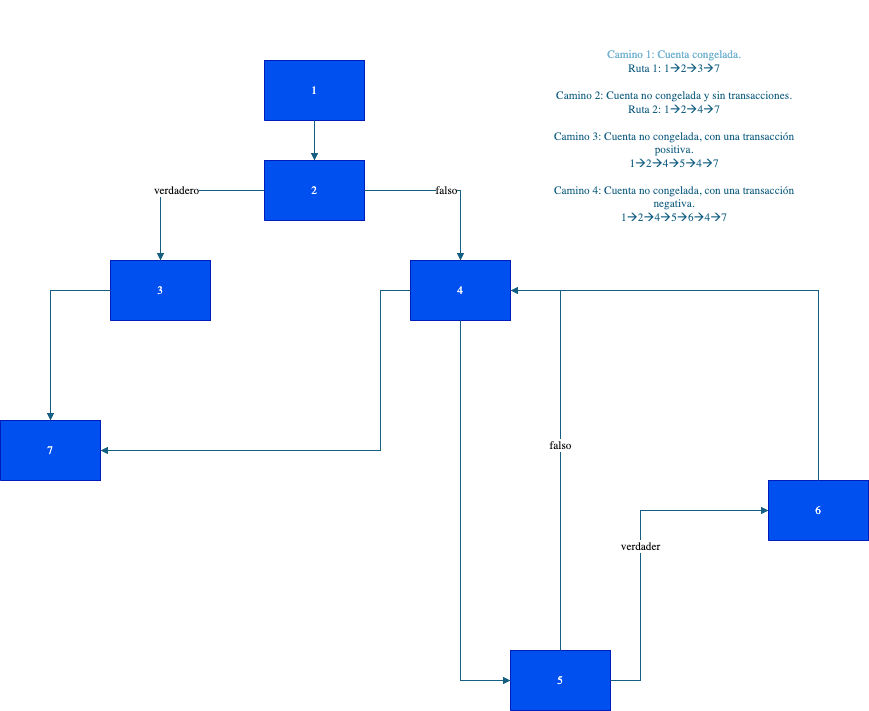

The diagram above was exported from draw.io. Its source (the exported page's mxGraphModel, read from the mxfile embedded in the PNG):
<mxGraphModel dx="976" dy="860" grid="1" gridSize="10" guides="1" tooltips="1" connect="1" arrows="1" fold="1" page="1" pageScale="1" pageWidth="827" pageHeight="1169" math="0" shadow="0">
  <root>
    <mxCell id="0" />
    <mxCell id="1" parent="0" />
    <UserObject label="&lt;div style=&quot;font-size: 1px&quot;&gt;&lt;font style=&quot;font-size:11.29px;font-family:Calibri;color:#feffff;direction:ltr;letter-spacing:0px;line-height:120%;opacity:1&quot;&gt;1&lt;br/&gt;&lt;/font&gt;&lt;/div&gt;" tags="Diagrama_de_flujo" id="2">
      <mxCell style="verticalAlign=middle;align=center;overflow=width;vsdxID=1;fillColor=#0050ef;shape=stencil(nZBLDoAgDERP0z3SIyjew0SURgSD+Lu9kMZoXLhwN9O+tukAlrNpJg1SzDH4QW/URgNYgZTkjA4UkwJUgGXng+6DX1zLfmoymdXo17xh5zmRJ6Q42BWCfc2oJfdAr+Yv+AP9Cb7OJ3H/2JG1HNGz/84klThPVCc=);strokeColor=#001DBC;spacingTop=-1;spacingBottom=-1;spacingLeft=-1;spacingRight=-1;points=[[0,0.5,0],[1,0.5,0],[0.5,1,0],[0.5,0,0]];labelBackgroundColor=none;rounded=0;html=1;whiteSpace=wrap;fontColor=#ffffff;" parent="1" vertex="1">
        <mxGeometry x="430" y="90" width="100" height="60" as="geometry" />
      </mxCell>
    </UserObject>
    <UserObject label="&lt;div style=&quot;font-size: 1px&quot;&gt;&lt;font style=&quot;font-size:11.29px;font-family:Calibri;color:#feffff;direction:ltr;letter-spacing:0px;line-height:120%;opacity:1&quot;&gt;2&lt;br/&gt;&lt;/font&gt;&lt;/div&gt;" tags="Diagrama_de_flujo" id="3">
      <mxCell style="verticalAlign=middle;align=center;overflow=width;vsdxID=2;fillColor=#0050ef;shape=stencil(nZBLDoAgDERP0z3SIyjew0SURgSD+Lu9kMZoXLhwN9O+tukAlrNpJg1SzDH4QW/URgNYgZTkjA4UkwJUgGXng+6DX1zLfmoymdXo17xh5zmRJ6Q42BWCfc2oJfdAr+Yv+AP9Cb7OJ3H/2JG1HNGz/84klThPVCc=);strokeColor=#001DBC;spacingTop=-1;spacingBottom=-1;spacingLeft=-1;spacingRight=-1;points=[[0,0.5,0],[1,0.5,0],[0.5,1,0],[0.5,0,0]];labelBackgroundColor=none;rounded=0;html=1;whiteSpace=wrap;fontColor=#ffffff;" parent="1" vertex="1">
        <mxGeometry x="430" y="190" width="100" height="60" as="geometry" />
      </mxCell>
    </UserObject>
    <UserObject label="&lt;div style=&quot;font-size: 1px&quot;&gt;&lt;font style=&quot;font-size:11.29px;font-family:Calibri;color:#feffff;direction:ltr;letter-spacing:0px;line-height:120%;opacity:1&quot;&gt;3&lt;br/&gt;&lt;/font&gt;&lt;/div&gt;" tags="Diagrama_de_flujo" id="4">
      <mxCell style="verticalAlign=middle;align=center;overflow=width;vsdxID=3;fillColor=#0050ef;shape=stencil(nZBLDoAgDERP0z3SIyjew0SURgSD+Lu9kMZoXLhwN9O+tukAlrNpJg1SzDH4QW/URgNYgZTkjA4UkwJUgGXng+6DX1zLfmoymdXo17xh5zmRJ6Q42BWCfc2oJfdAr+Yv+AP9Cb7OJ3H/2JG1HNGz/84klThPVCc=);strokeColor=#001DBC;spacingTop=-1;spacingBottom=-1;spacingLeft=-1;spacingRight=-1;points=[[0,0.5,0],[1,0.5,0],[0.5,1,0],[0.5,0,0]];labelBackgroundColor=none;rounded=0;html=1;whiteSpace=wrap;fontColor=#ffffff;" parent="1" vertex="1">
        <mxGeometry x="276" y="290" width="100" height="60" as="geometry" />
      </mxCell>
    </UserObject>
    <UserObject label="&lt;div style=&quot;font-size: 1px&quot;&gt;&lt;font style=&quot;font-size:11.29px;font-family:Calibri;color:#feffff;direction:ltr;letter-spacing:0px;line-height:120%;opacity:1&quot;&gt;4&lt;br/&gt;&lt;/font&gt;&lt;/div&gt;" tags="Diagrama_de_flujo" id="5">
      <mxCell style="verticalAlign=middle;align=center;overflow=width;vsdxID=4;fillColor=#0050ef;shape=stencil(nZBLDoAgDERP0z3SIyjew0SURgSD+Lu9kMZoXLhwN9O+tukAlrNpJg1SzDH4QW/URgNYgZTkjA4UkwJUgGXng+6DX1zLfmoymdXo17xh5zmRJ6Q42BWCfc2oJfdAr+Yv+AP9Cb7OJ3H/2JG1HNGz/84klThPVCc=);strokeColor=#001DBC;spacingTop=-1;spacingBottom=-1;spacingLeft=-1;spacingRight=-1;points=[[0,0.5,0],[1,0.5,0],[0.5,1,0],[0.5,0,0]];labelBackgroundColor=none;rounded=0;html=1;whiteSpace=wrap;fontColor=#ffffff;" parent="1" vertex="1">
        <mxGeometry x="576" y="290" width="100" height="60" as="geometry" />
      </mxCell>
    </UserObject>
    <UserObject label="&lt;div style=&quot;font-size: 1px&quot;&gt;&lt;font style=&quot;font-size:11.29px;font-family:Calibri;color:#feffff;direction:ltr;letter-spacing:0px;line-height:120%;opacity:1&quot;&gt;5&lt;br/&gt;&lt;/font&gt;&lt;/div&gt;" tags="Diagrama_de_flujo" id="6">
      <mxCell style="verticalAlign=middle;align=center;overflow=width;vsdxID=6;fillColor=#0050ef;shape=stencil(nZBLDoAgDERP0z3SIyjew0SURgSD+Lu9kMZoXLhwN9O+tukAlrNpJg1SzDH4QW/URgNYgZTkjA4UkwJUgGXng+6DX1zLfmoymdXo17xh5zmRJ6Q42BWCfc2oJfdAr+Yv+AP9Cb7OJ3H/2JG1HNGz/84klThPVCc=);strokeColor=#001DBC;spacingTop=-1;spacingBottom=-1;spacingLeft=-1;spacingRight=-1;points=[[0,0.5,0],[1,0.5,0],[0.5,1,0],[0.5,0,0]];labelBackgroundColor=none;rounded=0;html=1;whiteSpace=wrap;fontColor=#ffffff;" parent="1" vertex="1">
        <mxGeometry x="676" y="680" width="100" height="60" as="geometry" />
      </mxCell>
    </UserObject>
    <UserObject label="&lt;div style=&quot;font-size: 1px&quot;&gt;&lt;font style=&quot;font-size:11.29px;font-family:Calibri;color:#feffff;direction:ltr;letter-spacing:0px;line-height:120%;opacity:1&quot;&gt;7&lt;br/&gt;&lt;/font&gt;&lt;/div&gt;" tags="Diagrama_de_flujo" id="7">
      <mxCell style="verticalAlign=middle;align=center;overflow=width;vsdxID=7;fillColor=#0050ef;shape=stencil(nZBLDoAgDERP0z3SIyjew0SURgSD+Lu9kMZoXLhwN9O+tukAlrNpJg1SzDH4QW/URgNYgZTkjA4UkwJUgGXng+6DX1zLfmoymdXo17xh5zmRJ6Q42BWCfc2oJfdAr+Yv+AP9Cb7OJ3H/2JG1HNGz/84klThPVCc=);strokeColor=#001DBC;spacingTop=-1;spacingBottom=-1;spacingLeft=-1;spacingRight=-1;points=[[0,0.5,0],[1,0.5,0],[0.5,1,0],[0.5,0,0]];labelBackgroundColor=none;rounded=0;html=1;whiteSpace=wrap;fontColor=#ffffff;" parent="1" vertex="1">
        <mxGeometry x="166" y="450" width="100" height="60" as="geometry" />
      </mxCell>
    </UserObject>
    <UserObject label="&lt;div style=&quot;font-size: 1px&quot;&gt;&lt;font style=&quot;font-size:11.29px;font-family:Calibri;color:#feffff;direction:ltr;letter-spacing:0px;line-height:120%;opacity:1&quot;&gt;6&lt;br/&gt;&lt;/font&gt;&lt;/div&gt;" tags="Diagrama_de_flujo" id="8">
      <mxCell style="verticalAlign=middle;align=center;overflow=width;vsdxID=12;fillColor=#0050ef;shape=stencil(nZBLDoAgDERP0z3SIyjew0SURgSD+Lu9kMZoXLhwN9O+tukAlrNpJg1SzDH4QW/URgNYgZTkjA4UkwJUgGXng+6DX1zLfmoymdXo17xh5zmRJ6Q42BWCfc2oJfdAr+Yv+AP9Cb7OJ3H/2JG1HNGz/84klThPVCc=);strokeColor=#001DBC;spacingTop=-1;spacingBottom=-1;spacingLeft=-1;spacingRight=-1;points=[[0,0.5,0],[1,0.5,0],[0.5,1,0],[0.5,0,0]];labelBackgroundColor=none;rounded=0;html=1;whiteSpace=wrap;fontColor=#ffffff;" parent="1" vertex="1">
        <mxGeometry x="934" y="510" width="100" height="60" as="geometry" />
      </mxCell>
    </UserObject>
    <UserObject label="&lt;div style=&quot;&quot;&gt;&lt;p style=&quot;text-align: center; margin: 0px; text-indent: 0px; vertical-align: middle; direction: ltr;&quot;&gt;&lt;font style=&quot;direction: ltr; line-height: 120%; opacity: 1; color: rgb(21, 96, 130);&quot;&gt;&lt;font face=&quot;Calibri&quot; color=&quot;#72b2d0&quot;&gt;&lt;span style=&quot;font-size: 11.29px;&quot;&gt;Camino 1: Cuenta congelada.&lt;/span&gt;&lt;/font&gt;&lt;/font&gt;&lt;/p&gt;&lt;p style=&quot;font-size: 1px; text-align: center; margin: 0px; text-indent: 0px; vertical-align: middle; direction: ltr;&quot;&gt;&lt;font style=&quot;font-size: 11.29px; font-family: Calibri; color: rgb(21, 96, 130); direction: ltr; letter-spacing: 0px; line-height: 120%; opacity: 1;&quot;&gt;Ruta 1: 1&lt;/font&gt;&lt;font style=&quot;font-size: 11.29px; font-family: Wingdings; color: rgb(21, 96, 130); direction: ltr; letter-spacing: 0px; line-height: 120%; opacity: 1;&quot;&gt;à&lt;/font&gt;&lt;font style=&quot;font-size: 11.29px; font-family: Calibri; color: rgb(21, 96, 130); direction: ltr; letter-spacing: 0px; line-height: 120%; opacity: 1;&quot;&gt;2&lt;/font&gt;&lt;font style=&quot;font-size: 11.29px; font-family: Wingdings; color: rgb(21, 96, 130); direction: ltr; letter-spacing: 0px; line-height: 120%; opacity: 1;&quot;&gt;à&lt;/font&gt;&lt;font style=&quot;font-size: 11.29px; font-family: Calibri; color: rgb(21, 96, 130); direction: ltr; letter-spacing: 0px; line-height: 120%; opacity: 1;&quot;&gt;3&lt;/font&gt;&lt;font style=&quot;font-size: 11.29px; font-family: Wingdings; color: rgb(21, 96, 130); direction: ltr; letter-spacing: 0px; line-height: 120%; opacity: 1;&quot;&gt;à&lt;/font&gt;&lt;font style=&quot;font-size: 11.29px; font-family: Calibri; color: rgb(21, 96, 130); direction: ltr; letter-spacing: 0px; line-height: 120%; opacity: 1;&quot;&gt;7&lt;/font&gt;&lt;/p&gt;&lt;p style=&quot;font-size: 1px; text-align: center; margin: 0px; text-indent: 0px; vertical-align: middle; direction: ltr;&quot;&gt;&lt;font style=&quot;font-size: 11.29px; font-family: Calibri; color: rgb(21, 96, 130); direction: ltr; letter-spacing: 0px; line-height: 120%; opacity: 1;&quot;&gt;&lt;br&gt;&lt;/font&gt;&lt;/p&gt;&lt;p style=&quot;font-size: 1px; text-align: center; margin: 0px; text-indent: 0px; vertical-align: middle; direction: ltr;&quot;&gt;&lt;font style=&quot;font-size: 11.29px; font-family: Calibri; color: rgb(21, 96, 130); direction: ltr; letter-spacing: 0px; line-height: 120%; opacity: 1;&quot;&gt;Camino 2:&amp;nbsp;Cuenta no congelada y sin transacciones.&lt;/font&gt;&lt;/p&gt;&lt;p style=&quot;font-size: 1px; text-align: center; margin: 0px; text-indent: 0px; vertical-align: middle; direction: ltr;&quot;&gt;&lt;font style=&quot;font-size: 11.29px; color: rgb(21, 96, 130); direction: ltr; letter-spacing: 0px; line-height: 120%; opacity: 1;&quot;&gt;&lt;font style=&quot;font-family: Calibri; letter-spacing: 0px; color: rgb(21, 96, 130); direction: ltr; line-height: 13.548px; opacity: 1;&quot;&gt;Ruta 2: 1&lt;/font&gt;&lt;font style=&quot;font-family: Wingdings; letter-spacing: 0px; color: rgb(21, 96, 130); direction: ltr; line-height: 13.548px; opacity: 1;&quot;&gt;à&lt;/font&gt;&lt;font style=&quot;font-family: Calibri; letter-spacing: 0px; color: rgb(21, 96, 130); direction: ltr; line-height: 13.548px; opacity: 1;&quot;&gt;2&lt;/font&gt;&lt;font style=&quot;font-family: Wingdings; letter-spacing: 0px; color: rgb(21, 96, 130); direction: ltr; line-height: 13.548px; opacity: 1;&quot;&gt;à&lt;/font&gt;&lt;font face=&quot;Calibri&quot; style=&quot;letter-spacing: 0px; color: rgb(21, 96, 130); direction: ltr; line-height: 13.548px; opacity: 1;&quot;&gt;4&lt;/font&gt;&lt;font style=&quot;font-family: Wingdings; letter-spacing: 0px; color: rgb(21, 96, 130); direction: ltr; line-height: 13.548px; opacity: 1;&quot;&gt;à&lt;/font&gt;&lt;font style=&quot;font-family: Calibri; letter-spacing: 0px; color: rgb(21, 96, 130); direction: ltr; line-height: 13.548px; opacity: 1;&quot;&gt;7&lt;/font&gt;&lt;/font&gt;&lt;/p&gt;&lt;p style=&quot;font-size: 1px; text-align: center; margin: 0px; text-indent: 0px; vertical-align: middle; direction: ltr;&quot;&gt;&lt;font style=&quot;font-size: 11.29px; color: rgb(21, 96, 130); direction: ltr; letter-spacing: 0px; line-height: 120%; opacity: 1;&quot;&gt;&lt;font face=&quot;Calibri&quot;&gt;&lt;br&gt;&lt;/font&gt;&lt;/font&gt;&lt;/p&gt;&lt;p style=&quot;text-align: center; margin: 0px; text-indent: 0px; vertical-align: middle; direction: ltr; font-size: 1px;&quot;&gt;&lt;font style=&quot;font-size: 11.29px; color: rgb(21, 96, 130); direction: ltr; letter-spacing: 0px; line-height: 120%; opacity: 1;&quot;&gt;&lt;font face=&quot;Calibri&quot;&gt;Camino 3: Cuenta no congelada, con una transacción positiva.&lt;br&gt;1&lt;/font&gt;&lt;/font&gt;&lt;font style=&quot;font-size: 11.29px; font-family: Wingdings; color: rgb(21, 96, 130); direction: ltr; letter-spacing: 0px; line-height: 120%; opacity: 1;&quot;&gt;à&lt;/font&gt;&lt;font style=&quot;font-size: 11.29px; font-family: Calibri; color: rgb(21, 96, 130); direction: ltr; letter-spacing: 0px; line-height: 120%; opacity: 1;&quot;&gt;2&lt;/font&gt;&lt;font style=&quot;font-size: 11.29px; font-family: Wingdings; color: rgb(21, 96, 130); direction: ltr; letter-spacing: 0px; line-height: 120%; opacity: 1;&quot;&gt;à&lt;/font&gt;&lt;font style=&quot;font-size: 11.29px; font-family: Calibri; color: rgb(21, 96, 130); direction: ltr; letter-spacing: 0px; line-height: 120%; opacity: 1;&quot;&gt;4&lt;/font&gt;&lt;font style=&quot;font-size: 11.29px; font-family: Wingdings; color: rgb(21, 96, 130); direction: ltr; letter-spacing: 0px; line-height: 120%; opacity: 1;&quot;&gt;à&lt;/font&gt;&lt;font style=&quot;font-size: 11.29px; font-family: Calibri; color: rgb(21, 96, 130); direction: ltr; letter-spacing: 0px; line-height: 120%; opacity: 1;&quot;&gt;5&lt;/font&gt;&lt;font style=&quot;font-size: 11.29px; font-family: Wingdings; color: rgb(21, 96, 130); direction: ltr; letter-spacing: 0px; line-height: 120%; opacity: 1;&quot;&gt;à&lt;/font&gt;&lt;font style=&quot;font-size: 11.29px; font-family: Calibri; color: rgb(21, 96, 130); direction: ltr; letter-spacing: 0px; line-height: 120%; opacity: 1;&quot;&gt;4&lt;/font&gt;&lt;font style=&quot;font-size: 11.29px; font-family: Wingdings; color: rgb(21, 96, 130); direction: ltr; letter-spacing: 0px; line-height: 120%; opacity: 1;&quot;&gt;à&lt;/font&gt;&lt;font style=&quot;font-size: 11.29px; font-family: Calibri; color: rgb(21, 96, 130); direction: ltr; letter-spacing: 0px; line-height: 120%; opacity: 1;&quot;&gt;7&lt;/font&gt;&lt;/p&gt;&lt;p style=&quot;text-align: center; margin: 0px; text-indent: 0px; vertical-align: middle; direction: ltr; font-size: 1px;&quot;&gt;&lt;font style=&quot;font-size: 11.29px; font-family: Calibri; color: rgb(21, 96, 130); direction: ltr; letter-spacing: 0px; line-height: 120%; opacity: 1;&quot;&gt;&lt;br&gt;&lt;/font&gt;&lt;/p&gt;&lt;p style=&quot;text-align: center; margin: 0px; text-indent: 0px; vertical-align: middle; direction: ltr; font-size: 1px;&quot;&gt;&lt;font style=&quot;font-size: 11.29px; font-family: Calibri; color: rgb(21, 96, 130); direction: ltr; letter-spacing: 0px; line-height: 120%; opacity: 1;&quot;&gt;Camino 4:&amp;nbsp;Cuenta no congelada, con una transacción negativa.&lt;br&gt;1&lt;/font&gt;&lt;font style=&quot;font-size: 11.29px; font-family: Wingdings; color: rgb(21, 96, 130); direction: ltr; letter-spacing: 0px; line-height: 120%; opacity: 1;&quot;&gt;à&lt;/font&gt;&lt;font style=&quot;font-size: 11.29px; font-family: Calibri; color: rgb(21, 96, 130); direction: ltr; letter-spacing: 0px; line-height: 120%; opacity: 1;&quot;&gt;2&lt;/font&gt;&lt;font style=&quot;font-size: 11.29px; font-family: Wingdings; color: rgb(21, 96, 130); direction: ltr; letter-spacing: 0px; line-height: 120%; opacity: 1;&quot;&gt;à&lt;/font&gt;&lt;font style=&quot;font-size: 11.29px; font-family: Calibri; color: rgb(21, 96, 130); direction: ltr; letter-spacing: 0px; line-height: 120%; opacity: 1;&quot;&gt;4&lt;/font&gt;&lt;font style=&quot;font-size: 11.29px; font-family: Wingdings; color: rgb(21, 96, 130); direction: ltr; letter-spacing: 0px; line-height: 120%; opacity: 1;&quot;&gt;à&lt;/font&gt;&lt;font style=&quot;font-size: 11.29px; font-family: Calibri; color: rgb(21, 96, 130); direction: ltr; letter-spacing: 0px; line-height: 120%; opacity: 1;&quot;&gt;5&lt;/font&gt;&lt;font style=&quot;font-size: 11.29px; font-family: Wingdings; color: rgb(21, 96, 130); direction: ltr; letter-spacing: 0px; line-height: 120%; opacity: 1;&quot;&gt;à&lt;/font&gt;&lt;font style=&quot;font-size: 11.29px; font-family: Calibri; color: rgb(21, 96, 130); direction: ltr; letter-spacing: 0px; line-height: 120%; opacity: 1;&quot;&gt;6&lt;/font&gt;&lt;font style=&quot;font-size: 11.29px; font-family: Wingdings; color: rgb(21, 96, 130); direction: ltr; letter-spacing: 0px; line-height: 120%; opacity: 1;&quot;&gt;à&lt;/font&gt;&lt;font style=&quot;font-size: 11.29px; font-family: Calibri; color: rgb(21, 96, 130); direction: ltr; letter-spacing: 0px; line-height: 120%; opacity: 1;&quot;&gt;4&lt;/font&gt;&lt;font style=&quot;font-size: 11.29px; font-family: Wingdings; color: rgb(21, 96, 130); direction: ltr; letter-spacing: 0px; line-height: 120%; opacity: 1;&quot;&gt;à&lt;/font&gt;&lt;font style=&quot;font-size: 11.29px; font-family: Calibri; color: rgb(21, 96, 130); direction: ltr; letter-spacing: 0px; line-height: 120%; opacity: 1;&quot;&gt;7&lt;br&gt;&lt;/font&gt;&lt;/p&gt;&lt;/div&gt;" tags="Fondo" id="9">
      <mxCell style="verticalAlign=middle;align=center;overflow=width;vsdxID=18;fillColor=none;gradientColor=none;shape=stencil(nZBLDoAgDERP0z3SIyjew0SURgSD+Lu9kMZoXLhwN9O+tukAlrNpJg1SzDH4QW/URgNYgZTkjA4UkwJUgGXng+6DX1zLfmoymdXo17xh5zmRJ6Q42BWCfc2oJfdAr+Yv+AP9Cb7OJ3H/2JG1HNGz/84klThPVCc=);strokeColor=none;spacingTop=-1;spacingBottom=-1;spacingLeft=-1;spacingRight=-1;points=[];labelBackgroundColor=none;rounded=0;html=1;whiteSpace=wrap;" parent="1" vertex="1">
        <mxGeometry x="710" y="30" width="260" height="270" as="geometry" />
      </mxCell>
    </UserObject>
    <UserObject label="" tags="Conector" id="10">
      <mxCell style="vsdxID=15;edgeStyle=none;startArrow=none;endArrow=block;startSize=5;endSize=5;strokeColor=#156082;spacingTop=0;spacingBottom=0;spacingLeft=0;spacingRight=0;verticalAlign=middle;html=1;labelBackgroundColor=#ffffff;rounded=0;exitX=0.5;exitY=0;exitDx=0;exitDy=0;exitPerimeter=0;entryX=1;entryY=0.5;entryDx=0;entryDy=0;entryPerimeter=0;" parent="1" source="8" target="5" edge="1">
        <mxGeometry relative="1" as="geometry">
          <mxPoint as="offset" />
          <Array as="points">
            <mxPoint x="984" y="320" />
          </Array>
        </mxGeometry>
      </mxCell>
    </UserObject>
    <UserObject label="&lt;div style=&quot;font-size: 1px&quot;&gt;&lt;font style=&quot;font-size:11.29px;font-family:Calibri;color:#000000;direction:ltr;letter-spacing:0px;line-height:120%;opacity:1&quot;&gt;verdader&lt;br/&gt;&lt;/font&gt;&lt;/div&gt;" tags="Conector" id="11">
      <mxCell style="vsdxID=14;edgeStyle=none;startArrow=none;endArrow=block;startSize=5;endSize=5;strokeColor=#156082;spacingTop=0;spacingBottom=0;spacingLeft=0;spacingRight=0;verticalAlign=middle;html=1;labelBackgroundColor=#ffffff;rounded=0;align=center;exitX=1;exitY=0.5;exitDx=0;exitDy=0;exitPerimeter=0;entryX=0;entryY=0.5;entryDx=0;entryDy=0;entryPerimeter=0;" parent="1" source="6" target="8" edge="1">
        <mxGeometry relative="1" as="geometry">
          <mxPoint as="offset" />
          <Array as="points">
            <mxPoint x="806" y="710" />
            <mxPoint x="806" y="540" />
          </Array>
        </mxGeometry>
      </mxCell>
    </UserObject>
    <UserObject label="" tags="Conector" id="12">
      <mxCell style="vsdxID=13;edgeStyle=none;startArrow=none;endArrow=block;startSize=5;endSize=5;strokeColor=#156082;spacingTop=0;spacingBottom=0;spacingLeft=0;spacingRight=0;verticalAlign=middle;html=1;labelBackgroundColor=#ffffff;rounded=0;exitX=0.5;exitY=1;exitDx=0;exitDy=0;exitPerimeter=0;entryX=0;entryY=0.5;entryDx=0;entryDy=0;entryPerimeter=0;" parent="1" source="5" target="6" edge="1">
        <mxGeometry relative="1" as="geometry">
          <mxPoint as="offset" />
          <Array as="points">
            <mxPoint x="626" y="710" />
          </Array>
        </mxGeometry>
      </mxCell>
    </UserObject>
    <UserObject label="&lt;div style=&quot;font-size: 1px&quot;&gt;&lt;font style=&quot;font-size:11.29px;font-family:Calibri;color:#000000;direction:ltr;letter-spacing:0px;line-height:120%;opacity:1&quot;&gt;verdadero&lt;br/&gt;&lt;/font&gt;&lt;/div&gt;" tags="Conector" id="13">
      <mxCell style="vsdxID=8;edgeStyle=none;startArrow=none;endArrow=block;startSize=5;endSize=5;strokeColor=#156082;spacingTop=0;spacingBottom=0;spacingLeft=0;spacingRight=0;verticalAlign=middle;html=1;labelBackgroundColor=#ffffff;rounded=0;align=center;exitX=0;exitY=0.5;exitDx=0;exitDy=0;exitPerimeter=0;entryX=0.5;entryY=0;entryDx=0;entryDy=0;entryPerimeter=0;" parent="1" source="3" target="4" edge="1">
        <mxGeometry relative="1" as="geometry">
          <mxPoint as="offset" />
          <Array as="points">
            <mxPoint x="326" y="220" />
          </Array>
        </mxGeometry>
      </mxCell>
    </UserObject>
    <UserObject label="&lt;div style=&quot;font-size: 1px&quot;&gt;&lt;font style=&quot;font-size:11.29px;font-family:Calibri;color:#000000;direction:ltr;letter-spacing:0px;line-height:120%;opacity:1&quot;&gt;falso&lt;br/&gt;&lt;/font&gt;&lt;/div&gt;" tags="Conector" id="14">
      <mxCell style="vsdxID=9;edgeStyle=none;startArrow=none;endArrow=block;startSize=5;endSize=5;strokeColor=#156082;spacingTop=0;spacingBottom=0;spacingLeft=0;spacingRight=0;verticalAlign=middle;html=1;labelBackgroundColor=#ffffff;rounded=0;align=center;exitX=1;exitY=0.5;exitDx=0;exitDy=0;exitPerimeter=0;entryX=0.5;entryY=0;entryDx=0;entryDy=0;entryPerimeter=0;" parent="1" source="3" target="5" edge="1">
        <mxGeometry relative="1" as="geometry">
          <mxPoint as="offset" />
          <Array as="points">
            <mxPoint x="626" y="220" />
          </Array>
        </mxGeometry>
      </mxCell>
    </UserObject>
    <UserObject label="" tags="Conector" id="15">
      <mxCell style="vsdxID=10;edgeStyle=none;startArrow=none;endArrow=block;startSize=5;endSize=5;strokeColor=#156082;spacingTop=0;spacingBottom=0;spacingLeft=0;spacingRight=0;verticalAlign=middle;html=1;labelBackgroundColor=#ffffff;rounded=0;exitX=0.5;exitY=1;exitDx=0;exitDy=0;exitPerimeter=0;entryX=0.5;entryY=0;entryDx=0;entryDy=0;entryPerimeter=0;" parent="1" source="2" target="3" edge="1">
        <mxGeometry relative="1" as="geometry">
          <mxPoint x="10" as="offset" />
          <Array as="points" />
        </mxGeometry>
      </mxCell>
    </UserObject>
    <UserObject label="" tags="Conector" id="16">
      <mxCell style="vsdxID=11;edgeStyle=none;startArrow=none;endArrow=block;startSize=5;endSize=5;strokeColor=#156082;spacingTop=0;spacingBottom=0;spacingLeft=0;spacingRight=0;verticalAlign=middle;html=1;labelBackgroundColor=#ffffff;rounded=0;exitX=0;exitY=0.5;exitDx=0;exitDy=0;exitPerimeter=0;entryX=0.5;entryY=0;entryDx=0;entryDy=0;entryPerimeter=0;" parent="1" source="4" target="7" edge="1">
        <mxGeometry relative="1" as="geometry">
          <mxPoint as="offset" />
          <Array as="points">
            <mxPoint x="216" y="320" />
          </Array>
        </mxGeometry>
      </mxCell>
    </UserObject>
    <UserObject label="&lt;div style=&quot;font-size: 1px&quot;&gt;&lt;font style=&quot;font-size:11.29px;font-family:Calibri;color:#000000;direction:ltr;letter-spacing:0px;line-height:120%;opacity:1&quot;&gt;falso&lt;br/&gt;&lt;/font&gt;&lt;/div&gt;" tags="Conector" id="17">
      <mxCell style="vsdxID=17;edgeStyle=none;startArrow=none;endArrow=block;startSize=5;endSize=5;strokeColor=#156082;spacingTop=0;spacingBottom=0;spacingLeft=0;spacingRight=0;verticalAlign=middle;html=1;labelBackgroundColor=#ffffff;rounded=0;align=center;exitX=0.5;exitY=0;exitDx=0;exitDy=0;exitPerimeter=0;entryX=1;entryY=0.5;entryDx=0;entryDy=0;entryPerimeter=0;" parent="1" source="6" target="5" edge="1">
        <mxGeometry relative="1" as="geometry">
          <mxPoint as="offset" />
          <Array as="points">
            <mxPoint x="726" y="320" />
          </Array>
        </mxGeometry>
      </mxCell>
    </UserObject>
    <UserObject label="" tags="Conector" id="18">
      <mxCell style="vsdxID=16;edgeStyle=none;startArrow=none;endArrow=block;startSize=5;endSize=5;strokeColor=#156082;spacingTop=0;spacingBottom=0;spacingLeft=0;spacingRight=0;verticalAlign=middle;html=1;labelBackgroundColor=#ffffff;rounded=0;exitX=0;exitY=0.5;exitDx=0;exitDy=0;exitPerimeter=0;entryX=1;entryY=0.5;entryDx=0;entryDy=0;entryPerimeter=0;" parent="1" source="5" target="7" edge="1">
        <mxGeometry relative="1" as="geometry">
          <mxPoint as="offset" />
          <Array as="points">
            <mxPoint x="546" y="320" />
            <mxPoint x="546" y="480" />
          </Array>
        </mxGeometry>
      </mxCell>
    </UserObject>
  </root>
</mxGraphModel>